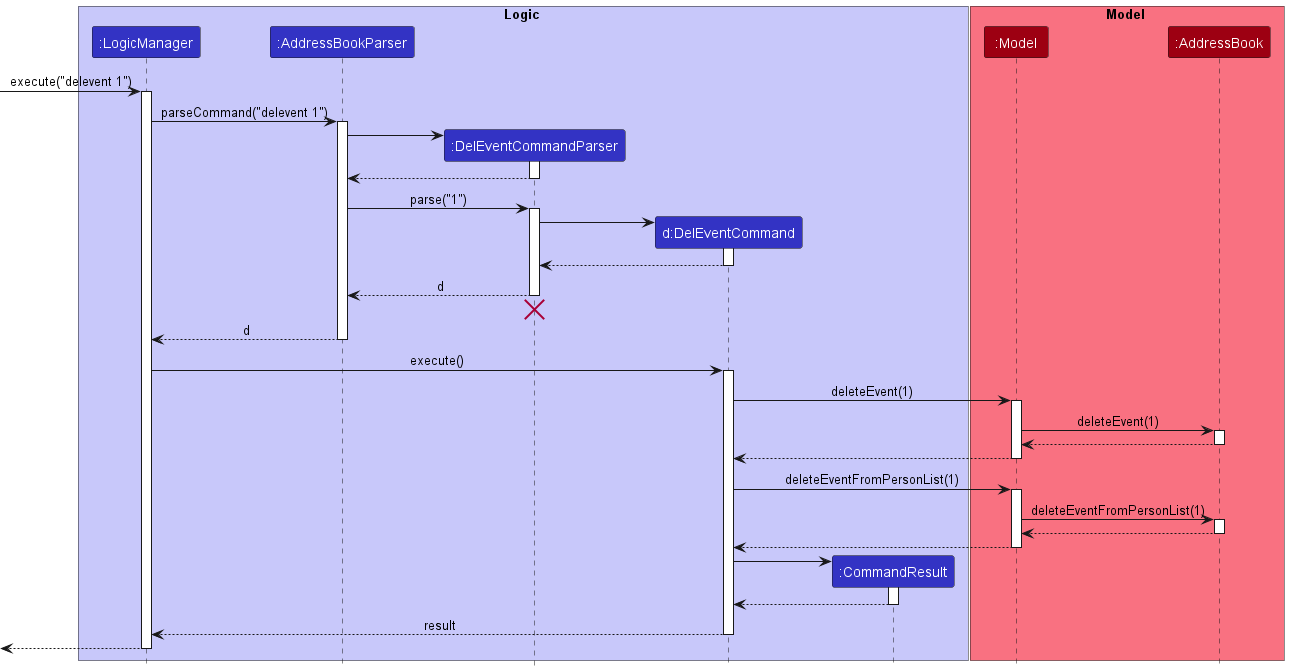

The diagram above was rendered by PlantUML. Its source (embedded in the PNG):
@startuml
!include style.puml

box Logic LOGIC_COLOR_T1
participant ":LogicManager" as LogicManager LOGIC_COLOR
participant ":AddressBookParser" as AddressBookParser LOGIC_COLOR
participant ":DelEventCommandParser" as DelEventCommandParser LOGIC_COLOR
participant "d:DelEventCommand" as DelEventCommand LOGIC_COLOR
participant ":CommandResult" as CommandResult LOGIC_COLOR
end box

box Model MODEL_COLOR_T1
participant ":Model" as Model MODEL_COLOR
participant ":AddressBook" as AddressBook MODEL_COLOR
end box

[-> LogicManager : execute("delevent 1")
activate LogicManager

LogicManager -> AddressBookParser : parseCommand("delevent 1")
activate AddressBookParser

create DelEventCommandParser
AddressBookParser -> DelEventCommandParser
activate DelEventCommandParser

DelEventCommandParser --> AddressBookParser
deactivate DelEventCommandParser

AddressBookParser -> DelEventCommandParser : parse("1")
activate DelEventCommandParser

create DelEventCommand
DelEventCommandParser -> DelEventCommand
activate DelEventCommand

DelEventCommand --> DelEventCommandParser
deactivate DelEventCommand

DelEventCommandParser --> AddressBookParser : d
deactivate DelEventCommandParser
'Hidden arrow to position the destroy marker below the end of the activation bar.
DelEventCommandParser -[hidden]-> AddressBookParser
destroy DelEventCommandParser

AddressBookParser --> LogicManager : d
deactivate AddressBookParser

LogicManager -> DelEventCommand : execute()
activate DelEventCommand

DelEventCommand -> Model : deleteEvent(1)
activate Model

Model -> AddressBook : deleteEvent(1)
activate AddressBook

AddressBook --> Model
deactivate AddressBook

Model --> DelEventCommand
deactivate Model

DelEventCommand -> Model : deleteEventFromPersonList(1)
activate Model

Model -> AddressBook : deleteEventFromPersonList(1)
activate AddressBook

AddressBook --> Model
deactivate AddressBook

Model --> DelEventCommand
deactivate Model

create CommandResult
DelEventCommand -> CommandResult
activate CommandResult

CommandResult --> DelEventCommand
deactivate CommandResult

DelEventCommand --> LogicManager : result
deactivate DelEventCommand

[<--LogicManager
deactivate LogicManager
@enduml